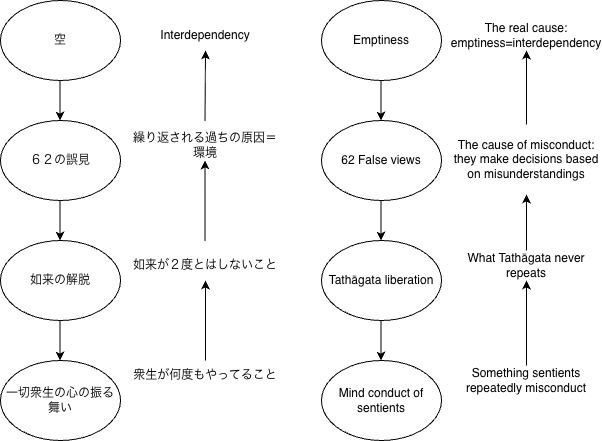

The diagram above was exported from draw.io. Its source (the exported page's mxGraphModel, read from the mxfile embedded in the PNG):
<mxGraphModel dx="946" dy="620" grid="1" gridSize="10" guides="1" tooltips="1" connect="1" arrows="1" fold="1" page="1" pageScale="1" pageWidth="827" pageHeight="1169" math="0" shadow="0">
  <root>
    <mxCell id="0" />
    <mxCell id="1" parent="0" />
    <mxCell id="7a0YHYpgDK5gmuLqMWfM-1" parent="1" style="ellipse;whiteSpace=wrap;html=1;" value="一切衆生の心の振る舞い" vertex="1">
      <mxGeometry height="80" width="120" x="40" y="360" as="geometry" />
    </mxCell>
    <mxCell id="7a0YHYpgDK5gmuLqMWfM-2" parent="1" style="ellipse;whiteSpace=wrap;html=1;" value="如来の解脱" vertex="1">
      <mxGeometry height="80" width="120" x="40" y="240" as="geometry" />
    </mxCell>
    <mxCell id="7a0YHYpgDK5gmuLqMWfM-3" parent="1" style="ellipse;whiteSpace=wrap;html=1;" value="６２の誤見" vertex="1">
      <mxGeometry height="80" width="120" x="40" y="120" as="geometry" />
    </mxCell>
    <mxCell id="7a0YHYpgDK5gmuLqMWfM-4" parent="1" style="ellipse;whiteSpace=wrap;html=1;" value="空" vertex="1">
      <mxGeometry height="80" width="120" x="40" as="geometry" />
    </mxCell>
    <mxCell id="7a0YHYpgDK5gmuLqMWfM-5" edge="1" parent="1" style="endArrow=classic;html=1;rounded=0;" value="">
      <mxGeometry height="50" relative="1" width="50" as="geometry">
        <mxPoint x="99.5" y="80" as="sourcePoint" />
        <mxPoint x="99.5" y="120" as="targetPoint" />
      </mxGeometry>
    </mxCell>
    <mxCell id="7a0YHYpgDK5gmuLqMWfM-6" edge="1" parent="1" style="endArrow=classic;html=1;rounded=0;" value="">
      <mxGeometry height="50" relative="1" width="50" as="geometry">
        <mxPoint x="99.5" y="200" as="sourcePoint" />
        <mxPoint x="99.5" y="240" as="targetPoint" />
      </mxGeometry>
    </mxCell>
    <mxCell id="7a0YHYpgDK5gmuLqMWfM-7" edge="1" parent="1" style="endArrow=classic;html=1;rounded=0;" value="">
      <mxGeometry height="50" relative="1" width="50" as="geometry">
        <mxPoint x="99.5" y="320" as="sourcePoint" />
        <mxPoint x="99.5" y="360" as="targetPoint" />
      </mxGeometry>
    </mxCell>
    <mxCell id="7a0YHYpgDK5gmuLqMWfM-8" parent="1" style="text;html=1;whiteSpace=wrap;strokeColor=none;fillColor=none;align=center;verticalAlign=middle;rounded=0;" value="如来が２度とはしないこと" vertex="1">
      <mxGeometry height="30" width="150" x="170" y="250" as="geometry" />
    </mxCell>
    <mxCell id="7a0YHYpgDK5gmuLqMWfM-9" parent="1" style="text;html=1;whiteSpace=wrap;strokeColor=none;fillColor=none;align=center;verticalAlign=middle;rounded=0;" value="衆生が何度もやってること" vertex="1">
      <mxGeometry height="30" width="150" x="170" y="360" as="geometry" />
    </mxCell>
    <mxCell id="7a0YHYpgDK5gmuLqMWfM-10" edge="1" parent="1" source="7a0YHYpgDK5gmuLqMWfM-9" style="endArrow=classic;html=1;rounded=0;exitX=0.5;exitY=0;exitDx=0;exitDy=0;entryX=0.5;entryY=1;entryDx=0;entryDy=0;" target="7a0YHYpgDK5gmuLqMWfM-8" value="">
      <mxGeometry height="50" relative="1" width="50" as="geometry">
        <mxPoint x="240" y="290" as="sourcePoint" />
        <mxPoint x="240" y="330" as="targetPoint" />
      </mxGeometry>
    </mxCell>
    <mxCell id="7a0YHYpgDK5gmuLqMWfM-11" parent="1" style="text;html=1;whiteSpace=wrap;strokeColor=none;fillColor=none;align=center;verticalAlign=middle;rounded=0;" value="繰り返される過ちの原因＝環境" vertex="1">
      <mxGeometry height="30" width="150" x="170" y="130" as="geometry" />
    </mxCell>
    <mxCell id="7a0YHYpgDK5gmuLqMWfM-12" edge="1" parent="1" style="endArrow=classic;html=1;rounded=0;exitX=0.5;exitY=0;exitDx=0;exitDy=0;entryX=0.5;entryY=1;entryDx=0;entryDy=0;" value="">
      <mxGeometry height="50" relative="1" width="50" as="geometry">
        <mxPoint x="244.52" y="240" as="sourcePoint" />
        <mxPoint x="244.52" y="160" as="targetPoint" />
      </mxGeometry>
    </mxCell>
    <mxCell id="7a0YHYpgDK5gmuLqMWfM-13" edge="1" parent="1" style="endArrow=classic;html=1;rounded=0;exitX=0.5;exitY=0;exitDx=0;exitDy=0;entryX=0.5;entryY=1;entryDx=0;entryDy=0;" target="7a0YHYpgDK5gmuLqMWfM-14" value="">
      <mxGeometry height="50" relative="1" width="50" as="geometry">
        <mxPoint x="244.52" y="120" as="sourcePoint" />
        <mxPoint x="244.52" y="40" as="targetPoint" />
      </mxGeometry>
    </mxCell>
    <mxCell id="7a0YHYpgDK5gmuLqMWfM-14" parent="1" style="text;html=1;whiteSpace=wrap;strokeColor=none;fillColor=none;align=center;verticalAlign=middle;rounded=0;" value="Interdependency" vertex="1">
      <mxGeometry height="30" width="150" x="170" y="20" as="geometry" />
    </mxCell>
    <mxCell id="7a0YHYpgDK5gmuLqMWfM-15" parent="1" style="ellipse;whiteSpace=wrap;html=1;align=center;" value="&lt;div style=&quot;&quot;&gt;&lt;span style=&quot;background-color: transparent; color: light-dark(rgb(0, 0, 0), rgb(255, 255, 255));&quot;&gt;Mind conduct of sentients&lt;/span&gt;&lt;/div&gt;" vertex="1">
      <mxGeometry height="80" width="120" x="361" y="360" as="geometry" />
    </mxCell>
    <mxCell id="7a0YHYpgDK5gmuLqMWfM-16" parent="1" style="ellipse;whiteSpace=wrap;html=1;" value="Tathāgata liberation" vertex="1">
      <mxGeometry height="80" width="120" x="361" y="240" as="geometry" />
    </mxCell>
    <mxCell id="7a0YHYpgDK5gmuLqMWfM-17" parent="1" style="ellipse;whiteSpace=wrap;html=1;" value="62 False views" vertex="1">
      <mxGeometry height="80" width="120" x="361" y="120" as="geometry" />
    </mxCell>
    <mxCell id="7a0YHYpgDK5gmuLqMWfM-18" parent="1" style="ellipse;whiteSpace=wrap;html=1;" value="Emptiness" vertex="1">
      <mxGeometry height="80" width="120" x="361" as="geometry" />
    </mxCell>
    <mxCell id="7a0YHYpgDK5gmuLqMWfM-19" edge="1" parent="1" style="endArrow=classic;html=1;rounded=0;" value="">
      <mxGeometry height="50" relative="1" width="50" as="geometry">
        <mxPoint x="420.5" y="80" as="sourcePoint" />
        <mxPoint x="420.5" y="120" as="targetPoint" />
      </mxGeometry>
    </mxCell>
    <mxCell id="7a0YHYpgDK5gmuLqMWfM-20" edge="1" parent="1" style="endArrow=classic;html=1;rounded=0;" value="">
      <mxGeometry height="50" relative="1" width="50" as="geometry">
        <mxPoint x="420.5" y="200" as="sourcePoint" />
        <mxPoint x="420.5" y="240" as="targetPoint" />
      </mxGeometry>
    </mxCell>
    <mxCell id="7a0YHYpgDK5gmuLqMWfM-21" edge="1" parent="1" style="endArrow=classic;html=1;rounded=0;" value="">
      <mxGeometry height="50" relative="1" width="50" as="geometry">
        <mxPoint x="420.5" y="320" as="sourcePoint" />
        <mxPoint x="420.5" y="360" as="targetPoint" />
      </mxGeometry>
    </mxCell>
    <mxCell id="7a0YHYpgDK5gmuLqMWfM-22" parent="1" style="text;html=1;whiteSpace=wrap;strokeColor=none;fillColor=none;align=center;verticalAlign=middle;rounded=0;" value="What Tathāgata never repeats" vertex="1">
      <mxGeometry height="30" width="150" x="491" y="250" as="geometry" />
    </mxCell>
    <mxCell id="7a0YHYpgDK5gmuLqMWfM-23" parent="1" style="text;html=1;whiteSpace=wrap;strokeColor=none;fillColor=none;align=center;verticalAlign=middle;rounded=0;" value="Something sentients repeatedly misconduct" vertex="1">
      <mxGeometry height="30" width="150" x="491" y="365" as="geometry" />
    </mxCell>
    <mxCell id="7a0YHYpgDK5gmuLqMWfM-24" edge="1" parent="1" source="7a0YHYpgDK5gmuLqMWfM-23" style="endArrow=classic;html=1;rounded=0;exitX=0.5;exitY=0;exitDx=0;exitDy=0;entryX=0.5;entryY=1;entryDx=0;entryDy=0;" target="7a0YHYpgDK5gmuLqMWfM-22" value="">
      <mxGeometry height="50" relative="1" width="50" as="geometry">
        <mxPoint x="561" y="290" as="sourcePoint" />
        <mxPoint x="561" y="330" as="targetPoint" />
      </mxGeometry>
    </mxCell>
    <mxCell id="7a0YHYpgDK5gmuLqMWfM-25" parent="1" style="text;html=1;whiteSpace=wrap;strokeColor=none;fillColor=none;align=center;verticalAlign=middle;rounded=0;" value="The cause of misconduct: they make decisions based on misunderstandings" vertex="1">
      <mxGeometry height="70" width="150" x="491" y="124" as="geometry" />
    </mxCell>
    <mxCell id="7a0YHYpgDK5gmuLqMWfM-26" edge="1" parent="1" source="7a0YHYpgDK5gmuLqMWfM-22" style="endArrow=classic;html=1;rounded=0;entryX=0.5;entryY=1;entryDx=0;entryDy=0;exitX=0.5;exitY=0;exitDx=0;exitDy=0;" target="7a0YHYpgDK5gmuLqMWfM-25" value="">
      <mxGeometry height="50" relative="1" width="50" as="geometry">
        <mxPoint x="565.79" y="240" as="sourcePoint" />
        <mxPoint x="565.79" y="190" as="targetPoint" />
      </mxGeometry>
    </mxCell>
    <mxCell id="7a0YHYpgDK5gmuLqMWfM-27" edge="1" parent="1" source="7a0YHYpgDK5gmuLqMWfM-25" style="endArrow=classic;html=1;rounded=0;entryX=0.5;entryY=1;entryDx=0;entryDy=0;exitX=0.5;exitY=0;exitDx=0;exitDy=0;" target="7a0YHYpgDK5gmuLqMWfM-28" value="">
      <mxGeometry height="50" relative="1" width="50" as="geometry">
        <mxPoint x="566" y="100" as="sourcePoint" />
        <mxPoint x="565.52" y="40" as="targetPoint" />
      </mxGeometry>
    </mxCell>
    <mxCell id="7a0YHYpgDK5gmuLqMWfM-28" parent="1" style="text;html=1;whiteSpace=wrap;strokeColor=none;fillColor=none;align=center;verticalAlign=middle;rounded=0;" value="The real cause: emptiness=interdependency" vertex="1">
      <mxGeometry height="30" width="150" x="491" y="20" as="geometry" />
    </mxCell>
  </root>
</mxGraphModel>